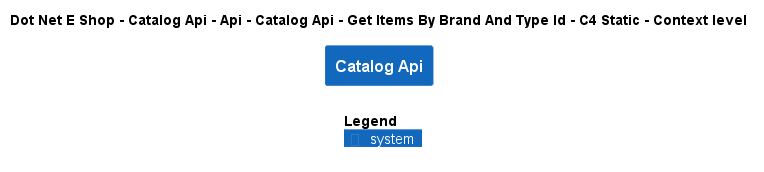

The diagram above was rendered by PlantUML. Its source (embedded in the PNG):
@startuml
!include ..\..\..\..\..\..\..\..\..\.c4s\C4_Context.puml

AddElementTag("c4interflow:lifecycle:new", $bgColor=green, $fontColor=#ffffff, $borderColor=green, $shadowing="False")
AddElementTag("c4interflow:lifecycle:changed", $bgColor=orange, $fontColor=#ffffff, $borderColor=orange, $shadowing="False")
AddElementTag("c4interflow:lifecycle:removed", $bgColor=red, $fontColor=#ffffff, $borderColor=red, $shadowing="False")

AddRelTag("c4interflow:lifecycle:new", $textColor=green, $lineColor=green)
AddRelTag("c4interflow:lifecycle:changed", $textColor=orange, $lineColor=orange)
AddRelTag("c4interflow:lifecycle:removed", $textColor=red, $lineColor=red)

SHOW_PERSON_PORTRAIT()
LAYOUT_TOP_DOWN()

skinparam linetype polyline

title Dot Net E Shop - Catalog Api - Api - Catalog Api - Get Items By Brand And Type Id - C4 Static - Context level

System(DotNetEShop.SoftwareSystems.CatalogApi, "Catalog Api", "")



SHOW_LEGEND()
@enduml